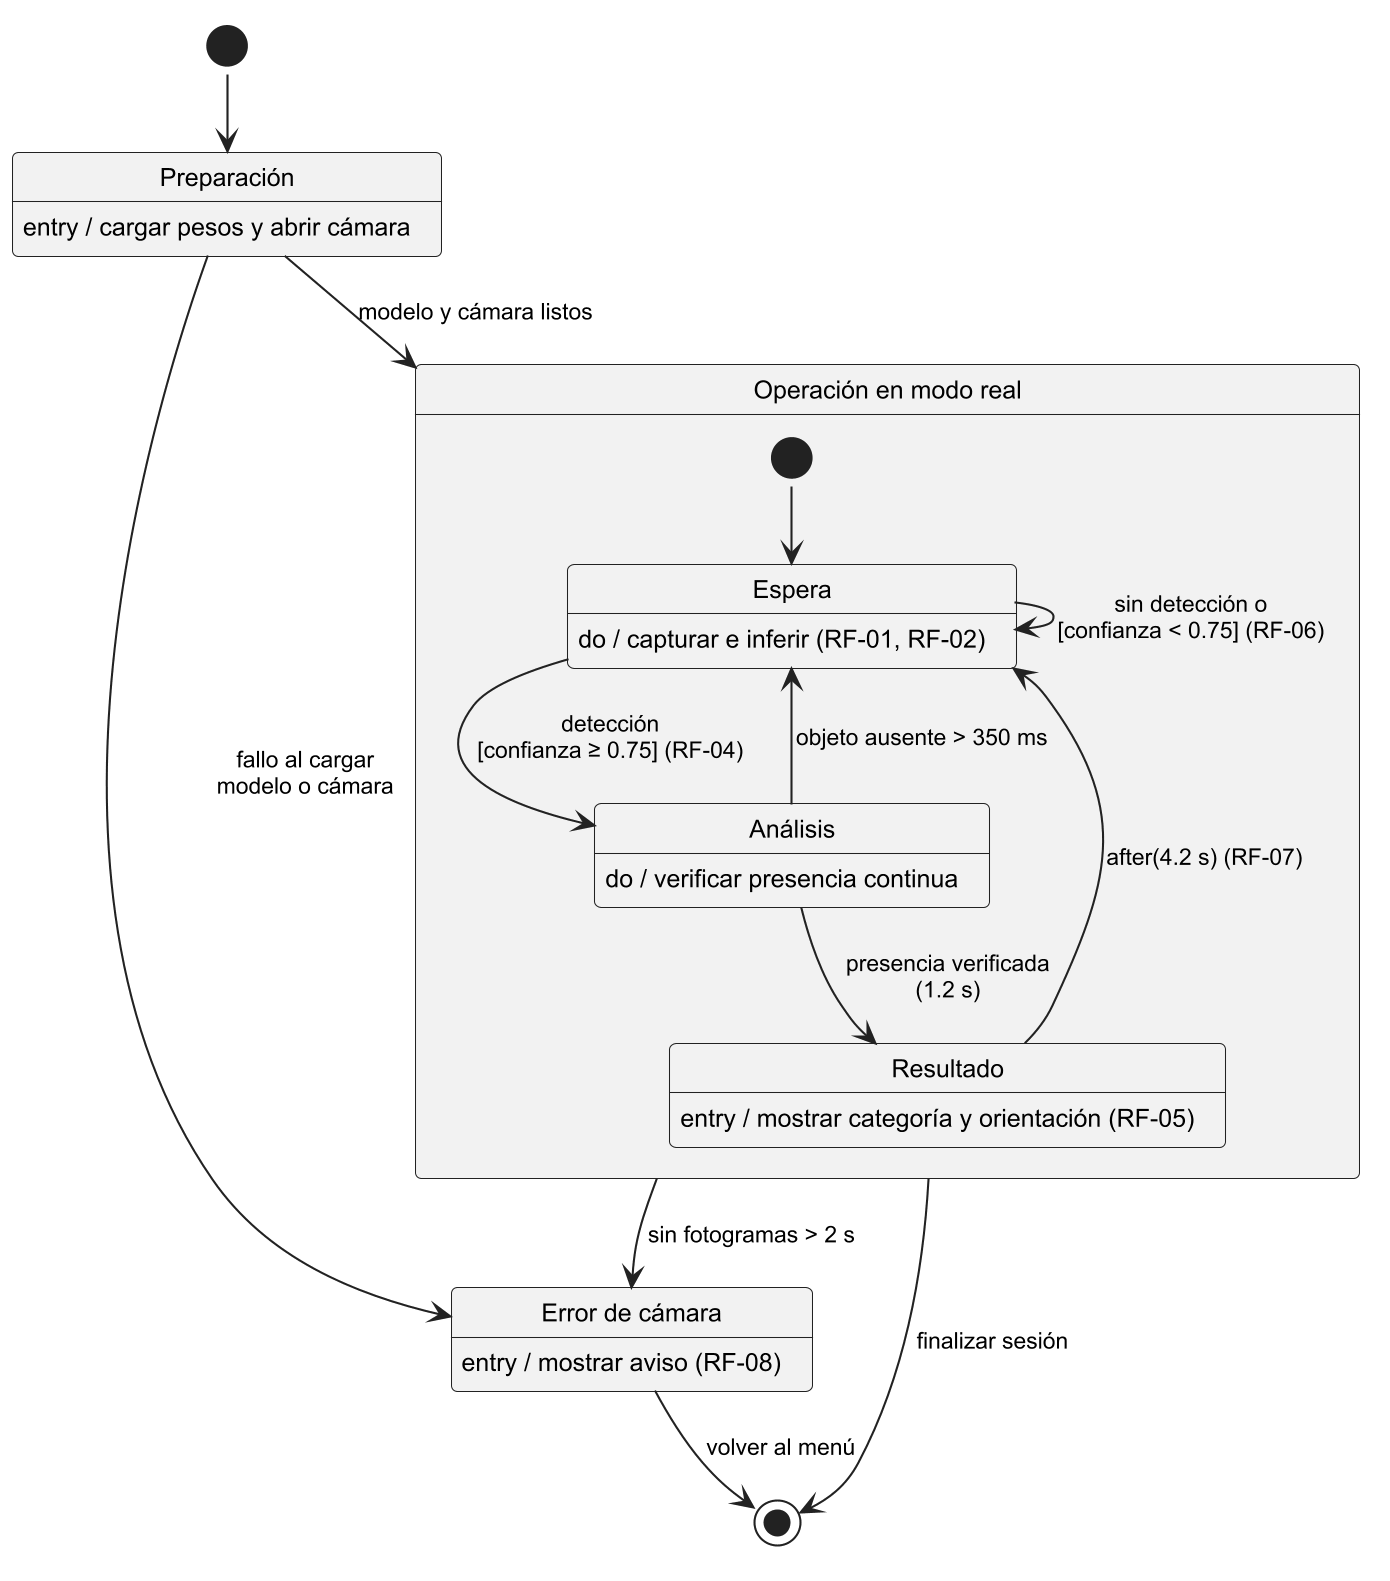

The diagram above was rendered by PlantUML. Its source (embedded in the PNG):
@startuml fig2_estados
!include estilo.iuml
hide empty description

[*] --> Preparacion

state "Preparación" as Preparacion
Preparacion : entry / cargar pesos y abrir cámara

state "Error de cámara" as Error
Error : entry / mostrar aviso (RF-08)

state "Operación en modo real" as Op {
  [*] --> Espera
  state "Espera" as Espera
  Espera : do / capturar e inferir (RF-01, RF-02)
  state "Análisis" as Analisis
  Analisis : do / verificar presencia continua
  state "Resultado" as Resultado
  Resultado : entry / mostrar categoría y orientación (RF-05)

  Espera --> Espera : sin detección o\n[confianza < 0.75] (RF-06)
  Espera --> Analisis : detección\n[confianza ≥ 0.75] (RF-04)
  Analisis --> Espera : objeto ausente > 350 ms
  Analisis --> Resultado : presencia verificada\n(1.2 s)
  Resultado --> Espera : after(4.2 s) (RF-07)
}

Preparacion --> Op : modelo y cámara listos
Preparacion --> Error : fallo al cargar\nmodelo o cámara
Op --> Error : sin fotogramas > 2 s
Error --> [*] : volver al menú
Op --> [*] : finalizar sesión

@enduml